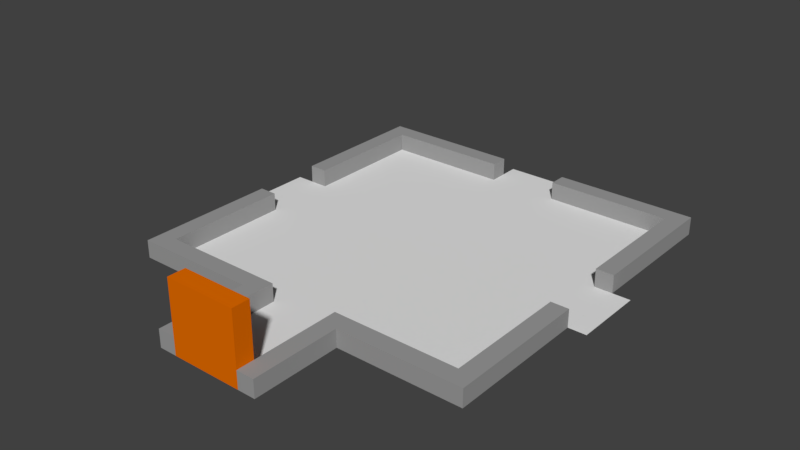 # Source: room.blend  (saved by Blender 2.79.0; exported with 4.5.12 LTS)
import bpy
from mathutils import Matrix  # noqa: F401  (used for matrix-valued properties, if any)

bpy.ops.wm.read_factory_settings(use_empty=True)
scene = bpy.context.scene
scene.name = 'Scene'

# ---- collections
col_collection_1 = bpy.data.collections.new('Collection 1'); scene.collection.children.link(col_collection_1)

# ---- materials (node trees are filled in below, after node groups)
mat_m1 = bpy.data.materials.new('m1')
mat_m1.alpha_threshold = 0.0
mat_m1.use_transparent_shadow = False
mat_m1.roughness = 0.5
mat_m1.line_color = (0.0, 0.0, 0.0, 1.0)
mat_m3 = bpy.data.materials.new('m3')
mat_m3.alpha_threshold = 0.0
mat_m3.use_transparent_shadow = False
mat_m3.diffuse_color = (0.8, 0.1544, 0.0, 1.0)
mat_m3.roughness = 0.5
mat_m2 = bpy.data.materials.new('m2')
mat_m2.alpha_threshold = 0.0
mat_m2.use_transparent_shadow = False
mat_m2.diffuse_color = (0.3343, 0.3343, 0.3343, 1.0)
mat_m2.roughness = 0.5

# ---- material node trees

# ---- world
world_world = bpy.data.worlds.new('World'); scene.world = world_world
world_world.color = (0.05088, 0.05088, 0.05088)
world_world.use_sun_shadow = False
world_world.sun_shadow_jitter_overblur = 0.0
world_world.cycles.sampling_method = 'MANUAL'

# ---- meshes
me_plane = bpy.data.meshes.new('Plane')
me_plane.from_pydata([(-5.0, -5.0, 0.0), (5.0, -5.0, 0.0), (-5.0, 5.0, 0.0), (5.0, 5.0, 0.0)], [], [(0, 1, 3, 2)])
me_plane.materials.append(mat_m1)
me_plane.use_remesh_preserve_volume = False
me_plane.use_remesh_preserve_attributes = False
me_plane.use_mirror_vertex_groups = False
me_plane.update()
me_cube_003 = bpy.data.meshes.new('Cube.003')
me_cube_003.from_pydata([(-1.0, -0.25, -0.5), (-1.0, -0.25, 1.5), (-1.0, 0.25, -0.5), (-1.0, 0.25, 1.5), (1.0, -0.25, -0.5), (1.0, -0.25, 1.5), (1.0, 0.25, -0.5), (1.0, 0.25, 1.5)], [], [(0, 1, 3, 2), (2, 3, 7, 6), (6, 7, 5, 4), (4, 5, 1, 0), (2, 6, 4, 0), (7, 3, 1, 5)])
me_cube_003.materials.append(mat_m3)
me_cube_003.use_remesh_preserve_volume = False
me_cube_003.use_remesh_preserve_attributes = False
me_cube_003.use_mirror_vertex_groups = False
me_cube_003.update()
me_cube = bpy.data.meshes.new('Cube')
me_cube.from_pydata([(-0.25, -0.25, -0.25), (-0.25, -0.25, 0.25), (-0.25, 0.25, -0.25), (-0.25, 0.25, 0.25), (0.25, -0.25, -0.25), (0.25, -0.25, 0.25), (0.25, 0.25, -0.25), (0.25, 0.25, 0.25), (-0.25, -3.75, -0.25), (-0.25, -3.75, 0.25), (0.25, -3.75, 0.25), (0.25, -3.75, -0.25), (3.75, 0.25, 0.25), (3.75, 0.25, -0.25), (3.75, -0.25, -0.25), (3.75, -0.25, 0.25)], [], [(0, 1, 3, 2), (2, 3, 7, 6), (7, 5, 15, 12), (5, 1, 9, 10), (2, 6, 4, 0), (7, 3, 1, 5), (11, 10, 9, 8), (4, 5, 10, 11), (1, 0, 8, 9), (0, 4, 11, 8), (13, 12, 15, 14), (6, 7, 12, 13), (5, 4, 14, 15), (4, 6, 13, 14)])
me_cube.materials.append(mat_m2)
me_cube.use_remesh_preserve_volume = False
me_cube.use_remesh_preserve_attributes = False
me_cube.use_mirror_vertex_groups = False
me_cube.update()
me_cube_002 = bpy.data.meshes.new('Cube.002')
me_cube_002.from_pydata([(1.0, 4.5, 0.0), (1.0, 4.5, 0.5), (1.0, 5.0, 0.0), (1.0, 5.0, 0.5), (5.0, 4.5, 0.0), (5.0, 4.5, 0.5), (5.0, 5.0, 0.0), (5.0, 5.0, 0.5), (4.5, 5.0, 0.0), (4.5, 5.0, 0.5), (4.5, 4.5, 0.0), (4.5, 4.5, 0.5), (5.0, 1.0, 0.5), (5.0, 1.0, 0.0), (4.5, 1.0, 0.0), (4.5, 1.0, 0.5)], [], [(0, 1, 3, 2), (8, 9, 7, 6), (6, 7, 5, 4), (10, 11, 1, 0), (8, 6, 4, 10), (9, 3, 1, 11), (7, 9, 11, 5), (2, 8, 10, 0), (4, 5, 12, 13), (2, 3, 9, 8), (13, 12, 15, 14), (11, 10, 14, 15), (10, 4, 13, 14), (5, 11, 15, 12)])
me_cube_002.materials.append(mat_m2)
me_cube_002.use_remesh_preserve_volume = False
me_cube_002.use_remesh_preserve_attributes = False
me_cube_002.use_mirror_vertex_groups = False
me_cube_002.update()
me_cube_001 = bpy.data.meshes.new('Cube.001')
me_cube_001.from_pydata([(-5.0, -0.25, -0.25), (-5.0, -0.25, 0.25), (-5.0, 0.25, -0.25), (-5.0, 0.25, 0.25), (5.0, -0.25, -0.25), (5.0, -0.25, 0.25), (5.0, 0.25, -0.25), (5.0, 0.25, 0.25), (4.5, 0.25, -0.25), (4.5, 0.25, 0.25), (4.5, -0.25, -0.25), (4.5, -0.25, 0.25), (4.5, 3.75, 0.25), (5.0, 3.75, 0.25), (5.0, 3.75, -0.25), (4.5, 3.75, -0.25), (-4.5, 0.25, -0.25), (-4.5, -0.25, 0.25), (-4.5, 0.25, 0.25), (-4.5, -0.25, -0.25), (-5.0, 3.75, 0.25), (-5.0, 3.75, -0.25), (-4.5, 3.75, -0.25), (-4.5, 3.75, 0.25), (-1.0, 0.25, 0.25), (-1.0, -0.25, -0.25), (-1.0, 0.25, -0.25), (-1.0, -0.25, 0.25), (1.0, 0.25, 0.25), (1.0, -0.25, -0.25), (1.0, 0.25, -0.25), (1.0, -0.25, 0.25), (1.5, 0.25, 0.25), (1.5, -0.25, -0.25), (1.5, 0.25, -0.25), (1.5, -0.25, 0.25), (-1.5, 0.25, -0.25), (-1.5, -0.25, 0.25), (-1.5, 0.25, 0.25), (-1.5, -0.25, -0.25), (-1.5, -2.75, -0.25), (-1.0, -2.75, -0.25), (-1.0, -2.75, 0.25), (-1.5, -2.75, 0.25), (1.5, -2.75, 0.25), (1.0, -2.75, 0.25), (1.0, -2.75, -0.25), (1.5, -2.75, -0.25)], [], [(0, 1, 3, 2), (9, 7, 13, 12), (6, 7, 5, 4), (19, 17, 1, 0), (8, 6, 4, 10), (18, 3, 1, 17), (7, 9, 11, 5), (34, 8, 10, 33), (4, 5, 11, 10), (34, 32, 9, 8), (15, 12, 13, 14), (6, 8, 15, 14), (8, 9, 12, 15), (7, 6, 14, 13), (2, 3, 20, 21), (2, 16, 19, 0), (38, 18, 17, 37), (39, 37, 17, 19), (21, 20, 23, 22), (18, 16, 22, 23), (3, 18, 23, 20), (16, 2, 21, 22), (36, 38, 24, 26), (36, 26, 25, 39), (32, 28, 31, 35), (31, 29, 46, 45), (31, 28, 30, 29), (25, 26, 24, 27), (10, 11, 35, 33), (9, 32, 35, 11), (30, 28, 32, 34), (30, 34, 33, 29), (16, 36, 39, 19), (16, 18, 38, 36), (25, 27, 42, 41), (24, 38, 37, 27), (41, 42, 43, 40), (27, 37, 43, 42), (39, 25, 41, 40), (37, 39, 40, 43), (47, 44, 45, 46), (35, 31, 45, 44), (33, 35, 44, 47), (29, 33, 47, 46)])
me_cube_001.materials.append(mat_m2)
me_cube_001.use_remesh_preserve_volume = False
me_cube_001.use_remesh_preserve_attributes = False
me_cube_001.use_mirror_vertex_groups = False
me_cube_001.update()

# ---- objects
ob_plane_004 = bpy.data.objects.new('Plane.004', me_plane)
ob_plane_003 = bpy.data.objects.new('Plane.003', me_plane)
ob_plane_002 = bpy.data.objects.new('Plane.002', me_plane)
ob_cube_002 = bpy.data.objects.new('Cube.002', me_cube_003)
ob_plane_001 = bpy.data.objects.new('Plane.001', me_plane)
ob_cube = bpy.data.objects.new('Cube', me_cube)
ob_cube_000 = bpy.data.objects.new('Cube.000', me_cube_002)
ob_plane = bpy.data.objects.new('Plane', me_plane)
ob_cube_001 = bpy.data.objects.new('Cube.001', me_cube_001)

# ---- transforms, parenting, visibility, modifiers, constraints
ob_plane_004.location = (-5.25, 0.0, 0.0)
ob_plane_004.rotation_euler = (0.0, -0.0, 1.571)
ob_plane_004.scale = (0.2, 0.05, 1.0)
ob_plane_004.lineart.crease_threshold = 0.0
ob_plane_003.location = (5.25, 0.0, 0.0)
ob_plane_003.rotation_euler = (0.0, -0.0, 1.571)
ob_plane_003.scale = (0.2, 0.05, 1.0)
ob_plane_003.lineart.crease_threshold = 0.0
ob_plane_002.location = (0.0, 5.25, 0.0)
ob_plane_002.scale = (0.2, 0.05, 1.0)
ob_plane_002.lineart.crease_threshold = 0.0
ob_cube_002.location = (0.0, -7.25, 0.5)
ob_cube_002.lineart.crease_threshold = 0.0
ob_plane_001.location = (0.0, -6.0, 0.0)
ob_plane_001.scale = (0.2, 0.2, 1.0)
ob_plane_001.lineart.crease_threshold = 0.0
ob_cube.location = (-4.75, 4.75, 0.25)
ob_cube.lineart.crease_threshold = 0.0
ob_cube_000.location = (0.0, 0.0, 0.0)
ob_cube_000.lineart.crease_threshold = 0.0
ob_plane.location = (0.0, 0.0, 0.0)
ob_plane.lineart.crease_threshold = 0.0
ob_cube_001.location = (0.0, -4.75, 0.25)
ob_cube_001.lineart.crease_threshold = 0.0

# ---- collection membership
col_collection_1.objects.link(ob_plane_004)
col_collection_1.objects.link(ob_plane_003)
col_collection_1.objects.link(ob_plane_002)
col_collection_1.objects.link(ob_cube_002)
col_collection_1.objects.link(ob_plane_001)
col_collection_1.objects.link(ob_cube)
col_collection_1.objects.link(ob_cube_000)
col_collection_1.objects.link(ob_plane)
col_collection_1.objects.link(ob_cube_001)

# ---- scene / render settings (as saved in the file)
scene.frame_start = 1; scene.frame_end = 250; scene.frame_set(1)
scene.render.engine = 'BLENDER_EEVEE_NEXT'
scene.render.resolution_percentage = 50
scene.render.dither_intensity = 0.0
scene.cycles.use_denoising = False
scene.cycles.samples = 128
scene.cycles.sampling_pattern = 'TABULATED_SOBOL'
scene.cycles.use_adaptive_sampling = False
scene.cycles.use_light_tree = False
scene.cycles.blur_glossy = 0.0
scene.cycles.sample_clamp_indirect = 0.0
scene.view_settings.view_transform = 'Standard'
bpy.context.view_layer.update()

# ---- added for rendering (the .blend has no active camera and no usable light): camera, sun
cam_auto = bpy.data.cameras.new('AutoCamera')
cam_auto.lens = 50.0
cam_auto.sensor_width = 36.0
cam_auto.clip_end = 1000.0
ob_auto_camera = bpy.data.objects.new('AutoCamera', cam_auto)
scene.collection.objects.link(ob_auto_camera)
ob_auto_camera.location = (15.8643, -20.0372, 13.6914)
ob_auto_camera.rotation_euler = (1.09748, -7.21219e-08, 0.694738)
scene.camera = ob_auto_camera
light_auto_sun = bpy.data.lights.new('AutoSun', 'SUN')
light_auto_sun.energy = 3.0
light_auto_sun.angle = 0.0523599
ob_auto_sun = bpy.data.objects.new('AutoSun', light_auto_sun)
scene.collection.objects.link(ob_auto_sun)
ob_auto_sun.rotation_euler = (0.872665, 0.174533, 0.523599)
bpy.context.view_layer.update()
